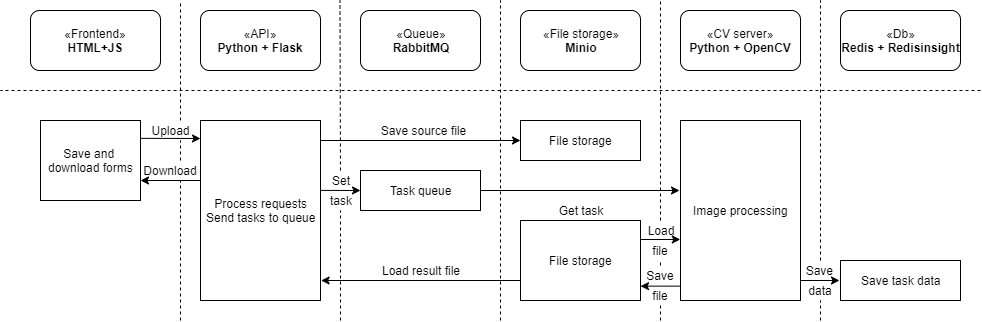

The diagram above was exported from draw.io. Its source (the exported page's mxGraphModel, read from the mxfile embedded in the PNG):
<mxGraphModel dx="1707" dy="665" grid="1" gridSize="10" guides="1" tooltips="1" connect="1" arrows="1" fold="1" page="1" pageScale="1" pageWidth="827" pageHeight="1169" math="0" shadow="0">
  <root>
    <mxCell id="0" />
    <mxCell id="1" parent="0" />
    <mxCell id="iS9vaf2oC8_FciinUs6W-3" value="File storage" style="html=1;" vertex="1" parent="1">
      <mxGeometry x="520" y="120" width="120" height="40" as="geometry" />
    </mxCell>
    <mxCell id="tbnNxHLitdmkY8XmWKee-4" value="Save and &lt;br&gt;download forms" style="html=1;" parent="1" vertex="1">
      <mxGeometry x="40" y="120" width="100" height="80" as="geometry" />
    </mxCell>
    <mxCell id="tbnNxHLitdmkY8XmWKee-5" value="Process requests&lt;br&gt;Send tasks to queue" style="html=1;" parent="1" vertex="1">
      <mxGeometry x="200" y="120" width="120" height="180" as="geometry" />
    </mxCell>
    <mxCell id="tbnNxHLitdmkY8XmWKee-6" value="Task queue" style="html=1;" parent="1" vertex="1">
      <mxGeometry x="360" y="170" width="120" height="40" as="geometry" />
    </mxCell>
    <mxCell id="tbnNxHLitdmkY8XmWKee-7" value="Image processing" style="html=1;" parent="1" vertex="1">
      <mxGeometry x="680" y="120" width="120" height="180" as="geometry" />
    </mxCell>
    <mxCell id="tbnNxHLitdmkY8XmWKee-8" value="Save task data" style="html=1;" parent="1" vertex="1">
      <mxGeometry x="840" y="260" width="120" height="40" as="geometry" />
    </mxCell>
    <mxCell id="tbnNxHLitdmkY8XmWKee-13" value="" style="endArrow=classic;html=1;exitX=1.003;exitY=0.223;exitDx=0;exitDy=0;exitPerimeter=0;" parent="1" source="tbnNxHLitdmkY8XmWKee-4" edge="1">
      <mxGeometry width="50" height="50" relative="1" as="geometry">
        <mxPoint x="40" y="410" as="sourcePoint" />
        <mxPoint x="200" y="138" as="targetPoint" />
      </mxGeometry>
    </mxCell>
    <mxCell id="tbnNxHLitdmkY8XmWKee-14" value="" style="endArrow=classic;html=1;entryX=0;entryY=0.5;entryDx=0;entryDy=0;exitX=0.009;exitY=0.995;exitDx=0;exitDy=0;exitPerimeter=0;" parent="1" source="iS9vaf2oC8_FciinUs6W-25" target="tbnNxHLitdmkY8XmWKee-6" edge="1">
      <mxGeometry width="50" height="50" relative="1" as="geometry">
        <mxPoint x="322" y="220" as="sourcePoint" />
        <mxPoint x="420" y="137" as="targetPoint" />
      </mxGeometry>
    </mxCell>
    <mxCell id="tbnNxHLitdmkY8XmWKee-17" value="" style="endArrow=classic;html=1;exitX=1;exitY=0.5;exitDx=0;exitDy=0;" parent="1" edge="1" source="tbnNxHLitdmkY8XmWKee-6">
      <mxGeometry width="50" height="50" relative="1" as="geometry">
        <mxPoint x="480" y="140" as="sourcePoint" />
        <mxPoint x="679" y="190" as="targetPoint" />
      </mxGeometry>
    </mxCell>
    <mxCell id="tbnNxHLitdmkY8XmWKee-18" value="" style="endArrow=classic;html=1;exitX=1;exitY=0.25;exitDx=0;exitDy=0;" parent="1" edge="1">
      <mxGeometry width="50" height="50" relative="1" as="geometry">
        <mxPoint x="800" y="280" as="sourcePoint" />
        <mxPoint x="839" y="280" as="targetPoint" />
      </mxGeometry>
    </mxCell>
    <mxCell id="tbnNxHLitdmkY8XmWKee-21" value="" style="endArrow=classic;html=1;entryX=1;entryY=0.75;entryDx=0;entryDy=0;" parent="1" target="tbnNxHLitdmkY8XmWKee-4" edge="1">
      <mxGeometry width="50" height="50" relative="1" as="geometry">
        <mxPoint x="200" y="180" as="sourcePoint" />
        <mxPoint x="180" y="190" as="targetPoint" />
      </mxGeometry>
    </mxCell>
    <mxCell id="tbnNxHLitdmkY8XmWKee-27" value="&lt;span style=&quot;white-space: nowrap&quot;&gt;«Frontend»&lt;/span&gt;&lt;br style=&quot;white-space: nowrap&quot;&gt;&lt;b style=&quot;white-space: nowrap&quot;&gt;HTML+JS&lt;/b&gt;" style="rounded=1;whiteSpace=wrap;html=1;" parent="1" vertex="1">
      <mxGeometry x="30" y="10" width="130" height="60" as="geometry" />
    </mxCell>
    <mxCell id="tbnNxHLitdmkY8XmWKee-28" value="&lt;span style=&quot;white-space: nowrap&quot;&gt;«API»&lt;/span&gt;&lt;br style=&quot;white-space: nowrap&quot;&gt;&lt;b style=&quot;white-space: nowrap&quot;&gt;Python + Flask&lt;/b&gt;" style="rounded=1;whiteSpace=wrap;html=1;" parent="1" vertex="1">
      <mxGeometry x="200" y="10" width="120" height="60" as="geometry" />
    </mxCell>
    <mxCell id="tbnNxHLitdmkY8XmWKee-29" value="&lt;span style=&quot;white-space: nowrap&quot;&gt;«Queue»&lt;/span&gt;&lt;br style=&quot;white-space: nowrap&quot;&gt;&lt;b style=&quot;white-space: nowrap&quot;&gt;RabbitMQ&lt;/b&gt;" style="rounded=1;whiteSpace=wrap;html=1;" parent="1" vertex="1">
      <mxGeometry x="360" y="10" width="120" height="60" as="geometry" />
    </mxCell>
    <mxCell id="tbnNxHLitdmkY8XmWKee-30" value="&lt;span style=&quot;white-space: nowrap&quot;&gt;«CV server»&lt;/span&gt;&lt;br style=&quot;white-space: nowrap&quot;&gt;&lt;b style=&quot;white-space: nowrap&quot;&gt;Python + OpenCV&lt;/b&gt;" style="rounded=1;whiteSpace=wrap;html=1;" parent="1" vertex="1">
      <mxGeometry x="680" y="10" width="120" height="60" as="geometry" />
    </mxCell>
    <mxCell id="tbnNxHLitdmkY8XmWKee-32" value="&lt;span style=&quot;white-space: nowrap&quot;&gt;«Db»&lt;/span&gt;&lt;br style=&quot;white-space: nowrap&quot;&gt;&lt;b style=&quot;white-space: nowrap&quot;&gt;Redis + Redisinsight&lt;/b&gt;" style="rounded=1;whiteSpace=wrap;html=1;" parent="1" vertex="1">
      <mxGeometry x="840" y="10" width="120" height="60" as="geometry" />
    </mxCell>
    <mxCell id="tbnNxHLitdmkY8XmWKee-34" value="" style="endArrow=none;dashed=1;html=1;exitX=0.75;exitY=0;exitDx=0;exitDy=0;" parent="1" edge="1" source="iS9vaf2oC8_FciinUs6W-16">
      <mxGeometry width="50" height="50" relative="1" as="geometry">
        <mxPoint x="180" y="330" as="sourcePoint" />
        <mxPoint x="180" as="targetPoint" />
      </mxGeometry>
    </mxCell>
    <mxCell id="tbnNxHLitdmkY8XmWKee-35" value="" style="endArrow=none;dashed=1;html=1;" parent="1" edge="1" source="iS9vaf2oC8_FciinUs6W-25">
      <mxGeometry width="50" height="50" relative="1" as="geometry">
        <mxPoint x="340" y="330" as="sourcePoint" />
        <mxPoint x="339.5000000000002" as="targetPoint" />
      </mxGeometry>
    </mxCell>
    <mxCell id="tbnNxHLitdmkY8XmWKee-36" value="" style="endArrow=none;dashed=1;html=1;" parent="1" edge="1">
      <mxGeometry width="50" height="50" relative="1" as="geometry">
        <mxPoint x="500" y="320" as="sourcePoint" />
        <mxPoint x="500.0000000000002" as="targetPoint" />
      </mxGeometry>
    </mxCell>
    <mxCell id="tbnNxHLitdmkY8XmWKee-37" value="" style="endArrow=none;dashed=1;html=1;" parent="1" edge="1" source="iS9vaf2oC8_FciinUs6W-29">
      <mxGeometry width="50" height="50" relative="1" as="geometry">
        <mxPoint x="660" y="330" as="sourcePoint" />
        <mxPoint x="660" as="targetPoint" />
      </mxGeometry>
    </mxCell>
    <mxCell id="tbnNxHLitdmkY8XmWKee-40" value="" style="endArrow=none;dashed=1;html=1;" parent="1" edge="1">
      <mxGeometry width="50" height="50" relative="1" as="geometry">
        <mxPoint x="980" y="90" as="sourcePoint" />
        <mxPoint y="90" as="targetPoint" />
      </mxGeometry>
    </mxCell>
    <mxCell id="iS9vaf2oC8_FciinUs6W-1" value="" style="endArrow=none;dashed=1;html=1;" edge="1" parent="1" source="iS9vaf2oC8_FciinUs6W-38">
      <mxGeometry width="50" height="50" relative="1" as="geometry">
        <mxPoint x="820" y="330" as="sourcePoint" />
        <mxPoint x="820" as="targetPoint" />
      </mxGeometry>
    </mxCell>
    <mxCell id="iS9vaf2oC8_FciinUs6W-2" value="&lt;span style=&quot;white-space: nowrap&quot;&gt;«File storage»&lt;/span&gt;&lt;br style=&quot;white-space: nowrap&quot;&gt;&lt;b style=&quot;white-space: nowrap&quot;&gt;Minio&lt;/b&gt;" style="rounded=1;whiteSpace=wrap;html=1;" vertex="1" parent="1">
      <mxGeometry x="520" y="10" width="120" height="60" as="geometry" />
    </mxCell>
    <mxCell id="iS9vaf2oC8_FciinUs6W-4" value="" style="endArrow=classic;html=1;entryX=0;entryY=0.5;entryDx=0;entryDy=0;" edge="1" parent="1" target="iS9vaf2oC8_FciinUs6W-3">
      <mxGeometry width="50" height="50" relative="1" as="geometry">
        <mxPoint x="320" y="140" as="sourcePoint" />
        <mxPoint x="440" y="170" as="targetPoint" />
      </mxGeometry>
    </mxCell>
    <mxCell id="iS9vaf2oC8_FciinUs6W-10" value="File storage" style="html=1;" vertex="1" parent="1">
      <mxGeometry x="520" y="220" width="120" height="80" as="geometry" />
    </mxCell>
    <mxCell id="iS9vaf2oC8_FciinUs6W-12" value="" style="endArrow=classic;html=1;entryX=0.001;entryY=0.031;entryDx=0;entryDy=0;exitX=1;exitY=0.033;exitDx=0;exitDy=0;exitPerimeter=0;entryPerimeter=0;" edge="1" parent="1" source="iS9vaf2oC8_FciinUs6W-36" target="iS9vaf2oC8_FciinUs6W-36">
      <mxGeometry width="50" height="50" relative="1" as="geometry">
        <mxPoint x="680" y="310" as="sourcePoint" />
        <mxPoint x="640" y="310" as="targetPoint" />
      </mxGeometry>
    </mxCell>
    <mxCell id="iS9vaf2oC8_FciinUs6W-13" value="" style="endArrow=classic;html=1;entryX=0.995;entryY=-0.05;entryDx=0;entryDy=0;entryPerimeter=0;" edge="1" parent="1" target="iS9vaf2oC8_FciinUs6W-31">
      <mxGeometry width="50" height="50" relative="1" as="geometry">
        <mxPoint x="640" y="239" as="sourcePoint" />
        <mxPoint x="679" y="260" as="targetPoint" />
      </mxGeometry>
    </mxCell>
    <mxCell id="iS9vaf2oC8_FciinUs6W-14" value="" style="endArrow=classic;html=1;exitX=0;exitY=0.75;exitDx=0;exitDy=0;entryX=1.005;entryY=0.3;entryDx=0;entryDy=0;entryPerimeter=0;" edge="1" parent="1">
      <mxGeometry width="50" height="50" relative="1" as="geometry">
        <mxPoint x="520" y="280" as="sourcePoint" />
        <mxPoint x="320.60000000000014" y="280" as="targetPoint" />
      </mxGeometry>
    </mxCell>
    <mxCell id="iS9vaf2oC8_FciinUs6W-17" value="Download" style="text;html=1;strokeColor=none;fillColor=none;align=center;verticalAlign=middle;whiteSpace=wrap;rounded=0;" vertex="1" parent="1">
      <mxGeometry x="150" y="160" width="40" height="20" as="geometry" />
    </mxCell>
    <mxCell id="iS9vaf2oC8_FciinUs6W-19" value="" style="endArrow=none;dashed=1;html=1;entryX=0.75;entryY=1;entryDx=0;entryDy=0;" edge="1" parent="1" target="iS9vaf2oC8_FciinUs6W-17">
      <mxGeometry width="50" height="50" relative="1" as="geometry">
        <mxPoint x="180" y="320" as="sourcePoint" />
        <mxPoint x="180" as="targetPoint" />
      </mxGeometry>
    </mxCell>
    <mxCell id="iS9vaf2oC8_FciinUs6W-16" value="Upload" style="text;html=1;strokeColor=none;fillColor=none;align=center;verticalAlign=middle;whiteSpace=wrap;rounded=0;" vertex="1" parent="1">
      <mxGeometry x="150" y="120" width="40" height="20" as="geometry" />
    </mxCell>
    <mxCell id="iS9vaf2oC8_FciinUs6W-20" value="" style="endArrow=none;dashed=1;html=1;entryX=0.75;entryY=1;entryDx=0;entryDy=0;exitX=0.75;exitY=0;exitDx=0;exitDy=0;" edge="1" parent="1" source="iS9vaf2oC8_FciinUs6W-17" target="iS9vaf2oC8_FciinUs6W-16">
      <mxGeometry width="50" height="50" relative="1" as="geometry">
        <mxPoint x="170.05882352941194" y="160" as="sourcePoint" />
        <mxPoint x="171" as="targetPoint" />
      </mxGeometry>
    </mxCell>
    <mxCell id="iS9vaf2oC8_FciinUs6W-21" value="Save source file" style="text;html=1;strokeColor=none;fillColor=none;align=center;verticalAlign=middle;whiteSpace=wrap;rounded=0;" vertex="1" parent="1">
      <mxGeometry x="375" y="120" width="95" height="20" as="geometry" />
    </mxCell>
    <mxCell id="iS9vaf2oC8_FciinUs6W-22" value="Load result file" style="text;html=1;strokeColor=none;fillColor=none;align=center;verticalAlign=middle;whiteSpace=wrap;rounded=0;" vertex="1" parent="1">
      <mxGeometry x="375" y="260" width="90" height="20" as="geometry" />
    </mxCell>
    <mxCell id="iS9vaf2oC8_FciinUs6W-23" value="Get task" style="text;html=1;strokeColor=none;fillColor=none;align=center;verticalAlign=middle;whiteSpace=wrap;rounded=0;" vertex="1" parent="1">
      <mxGeometry x="555" y="200" width="50" height="20" as="geometry" />
    </mxCell>
    <mxCell id="iS9vaf2oC8_FciinUs6W-25" value="Set" style="text;html=1;strokeColor=none;fillColor=none;align=center;verticalAlign=middle;whiteSpace=wrap;rounded=0;" vertex="1" parent="1">
      <mxGeometry x="320" y="170" width="40" height="20" as="geometry" />
    </mxCell>
    <mxCell id="iS9vaf2oC8_FciinUs6W-26" value="" style="endArrow=none;dashed=1;html=1;" edge="1" parent="1" source="iS9vaf2oC8_FciinUs6W-27" target="iS9vaf2oC8_FciinUs6W-25">
      <mxGeometry width="50" height="50" relative="1" as="geometry">
        <mxPoint x="340" y="330" as="sourcePoint" />
        <mxPoint x="339.5000000000002" as="targetPoint" />
      </mxGeometry>
    </mxCell>
    <mxCell id="iS9vaf2oC8_FciinUs6W-27" value="task" style="text;html=1;strokeColor=none;fillColor=none;align=center;verticalAlign=middle;whiteSpace=wrap;rounded=0;" vertex="1" parent="1">
      <mxGeometry x="320" y="190" width="40" height="20" as="geometry" />
    </mxCell>
    <mxCell id="iS9vaf2oC8_FciinUs6W-28" value="" style="endArrow=none;dashed=1;html=1;" edge="1" parent="1" target="iS9vaf2oC8_FciinUs6W-27">
      <mxGeometry width="50" height="50" relative="1" as="geometry">
        <mxPoint x="340" y="320" as="sourcePoint" />
        <mxPoint x="340" y="220" as="targetPoint" />
      </mxGeometry>
    </mxCell>
    <mxCell id="iS9vaf2oC8_FciinUs6W-29" value="Load" style="text;html=1;strokeColor=none;fillColor=none;align=center;verticalAlign=middle;whiteSpace=wrap;rounded=0;" vertex="1" parent="1">
      <mxGeometry x="640" y="220" width="40" height="20" as="geometry" />
    </mxCell>
    <mxCell id="iS9vaf2oC8_FciinUs6W-30" value="" style="endArrow=none;dashed=1;html=1;" edge="1" parent="1" source="iS9vaf2oC8_FciinUs6W-31" target="iS9vaf2oC8_FciinUs6W-29">
      <mxGeometry width="50" height="50" relative="1" as="geometry">
        <mxPoint x="660" y="330" as="sourcePoint" />
        <mxPoint x="660" as="targetPoint" />
      </mxGeometry>
    </mxCell>
    <mxCell id="iS9vaf2oC8_FciinUs6W-31" value="file" style="text;html=1;strokeColor=none;fillColor=none;align=center;verticalAlign=middle;whiteSpace=wrap;rounded=0;" vertex="1" parent="1">
      <mxGeometry x="640" y="240" width="40" height="20" as="geometry" />
    </mxCell>
    <mxCell id="iS9vaf2oC8_FciinUs6W-33" value="" style="endArrow=none;dashed=1;html=1;" edge="1" parent="1" source="iS9vaf2oC8_FciinUs6W-34" target="iS9vaf2oC8_FciinUs6W-31">
      <mxGeometry width="50" height="50" relative="1" as="geometry">
        <mxPoint x="660" y="330" as="sourcePoint" />
        <mxPoint x="660" y="260" as="targetPoint" />
      </mxGeometry>
    </mxCell>
    <mxCell id="iS9vaf2oC8_FciinUs6W-34" value="Save" style="text;html=1;strokeColor=none;fillColor=none;align=center;verticalAlign=middle;whiteSpace=wrap;rounded=0;" vertex="1" parent="1">
      <mxGeometry x="640" y="265" width="40" height="20" as="geometry" />
    </mxCell>
    <mxCell id="iS9vaf2oC8_FciinUs6W-35" value="" style="endArrow=none;dashed=1;html=1;" edge="1" parent="1" source="iS9vaf2oC8_FciinUs6W-36" target="iS9vaf2oC8_FciinUs6W-34">
      <mxGeometry width="50" height="50" relative="1" as="geometry">
        <mxPoint x="660" y="330" as="sourcePoint" />
        <mxPoint x="660" y="280" as="targetPoint" />
      </mxGeometry>
    </mxCell>
    <mxCell id="iS9vaf2oC8_FciinUs6W-36" value="file" style="text;html=1;strokeColor=none;fillColor=none;align=center;verticalAlign=middle;whiteSpace=wrap;rounded=0;" vertex="1" parent="1">
      <mxGeometry x="640" y="285" width="40" height="20" as="geometry" />
    </mxCell>
    <mxCell id="iS9vaf2oC8_FciinUs6W-37" value="" style="endArrow=none;dashed=1;html=1;" edge="1" parent="1" target="iS9vaf2oC8_FciinUs6W-36">
      <mxGeometry width="50" height="50" relative="1" as="geometry">
        <mxPoint x="660" y="320" as="sourcePoint" />
        <mxPoint x="660" y="310" as="targetPoint" />
      </mxGeometry>
    </mxCell>
    <mxCell id="iS9vaf2oC8_FciinUs6W-38" value="Save&amp;nbsp;" style="text;html=1;strokeColor=none;fillColor=none;align=center;verticalAlign=middle;whiteSpace=wrap;rounded=0;" vertex="1" parent="1">
      <mxGeometry x="800" y="260" width="40" height="20" as="geometry" />
    </mxCell>
    <mxCell id="iS9vaf2oC8_FciinUs6W-39" value="" style="endArrow=none;dashed=1;html=1;" edge="1" parent="1" source="iS9vaf2oC8_FciinUs6W-40" target="iS9vaf2oC8_FciinUs6W-38">
      <mxGeometry width="50" height="50" relative="1" as="geometry">
        <mxPoint x="820" y="330" as="sourcePoint" />
        <mxPoint x="820" as="targetPoint" />
      </mxGeometry>
    </mxCell>
    <mxCell id="iS9vaf2oC8_FciinUs6W-40" value="data" style="text;html=1;strokeColor=none;fillColor=none;align=center;verticalAlign=middle;whiteSpace=wrap;rounded=0;" vertex="1" parent="1">
      <mxGeometry x="800" y="280" width="40" height="20" as="geometry" />
    </mxCell>
    <mxCell id="iS9vaf2oC8_FciinUs6W-41" value="" style="endArrow=none;dashed=1;html=1;" edge="1" parent="1" target="iS9vaf2oC8_FciinUs6W-40">
      <mxGeometry width="50" height="50" relative="1" as="geometry">
        <mxPoint x="820" y="320" as="sourcePoint" />
        <mxPoint x="820" y="280" as="targetPoint" />
      </mxGeometry>
    </mxCell>
  </root>
</mxGraphModel>